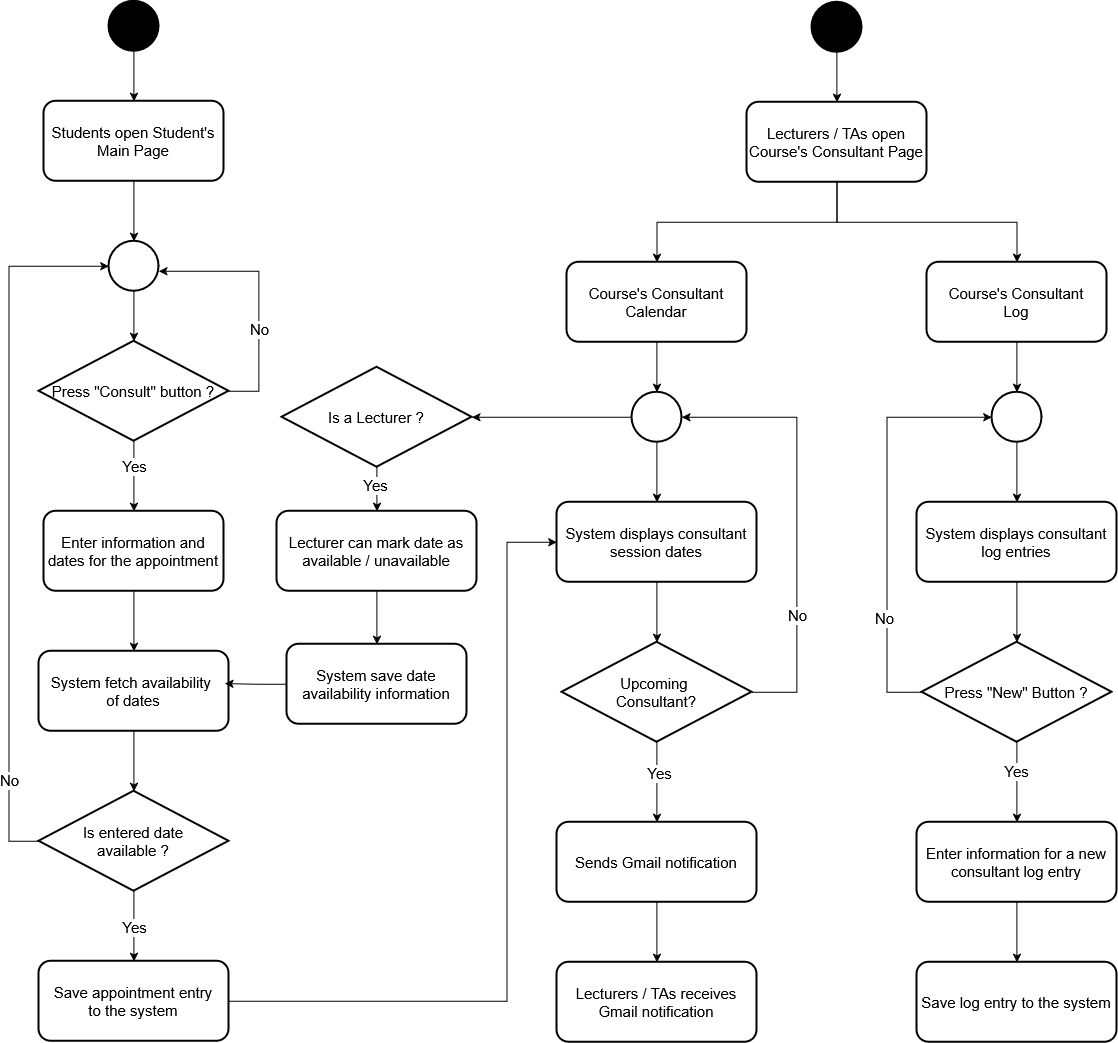

The diagram above was exported from draw.io. Its source (the exported page's mxGraphModel, read from the mxfile embedded in the PNG):
<mxGraphModel dx="2870" dy="1073" grid="1" gridSize="10" guides="1" tooltips="1" connect="1" arrows="1" fold="1" page="1" pageScale="1" pageWidth="850" pageHeight="1100" math="0" shadow="0">
  <root>
    <mxCell id="0" />
    <mxCell id="1" parent="0" />
    <mxCell id="X0K75_YD90J3YvT5qx2H-31" edge="1" parent="1" source="X0K75_YD90J3YvT5qx2H-1" style="edgeStyle=orthogonalEdgeStyle;rounded=0;orthogonalLoop=1;jettySize=auto;html=1;entryX=0.5;entryY=0;entryDx=0;entryDy=0;" target="X0K75_YD90J3YvT5qx2H-8">
      <mxGeometry relative="1" as="geometry" />
    </mxCell>
    <mxCell id="X0K75_YD90J3YvT5qx2H-1" parent="1" style="strokeWidth=2;html=1;shape=mxgraph.flowchart.start_2;whiteSpace=wrap;fillColor=none;" value="" vertex="1">
      <mxGeometry height="50" width="50" x="175" y="450" as="geometry" />
    </mxCell>
    <mxCell id="X0K75_YD90J3YvT5qx2H-28" edge="1" parent="1" source="X0K75_YD90J3YvT5qx2H-2" style="edgeStyle=orthogonalEdgeStyle;rounded=0;orthogonalLoop=1;jettySize=auto;html=1;entryX=0.5;entryY=0;entryDx=0;entryDy=0;" target="X0K75_YD90J3YvT5qx2H-7">
      <mxGeometry relative="1" as="geometry" />
    </mxCell>
    <mxCell id="X0K75_YD90J3YvT5qx2H-29" edge="1" parent="1" source="X0K75_YD90J3YvT5qx2H-2" style="edgeStyle=orthogonalEdgeStyle;rounded=0;orthogonalLoop=1;jettySize=auto;html=1;entryX=0.5;entryY=0;entryDx=0;entryDy=0;" target="X0K75_YD90J3YvT5qx2H-5">
      <mxGeometry relative="1" as="geometry" />
    </mxCell>
    <mxCell id="X0K75_YD90J3YvT5qx2H-2" parent="1" style="rounded=1;whiteSpace=wrap;html=1;fontSize=15;strokeWidth=2;" value="Lecturers / TAs open Course's Consultant Page" vertex="1">
      <mxGeometry height="80" width="180" x="290" y="160" as="geometry" />
    </mxCell>
    <mxCell id="X0K75_YD90J3YvT5qx2H-27" edge="1" parent="1" source="X0K75_YD90J3YvT5qx2H-4" style="edgeStyle=orthogonalEdgeStyle;rounded=0;orthogonalLoop=1;jettySize=auto;html=1;entryX=0.5;entryY=0;entryDx=0;entryDy=0;" target="X0K75_YD90J3YvT5qx2H-2">
      <mxGeometry relative="1" as="geometry" />
    </mxCell>
    <mxCell id="X0K75_YD90J3YvT5qx2H-4" parent="1" style="strokeWidth=2;html=1;shape=mxgraph.flowchart.start_2;whiteSpace=wrap;fillColor=light-dark(#000000,#000000);" value="" vertex="1">
      <mxGeometry height="50" width="50" x="355" y="60" as="geometry" />
    </mxCell>
    <mxCell id="X0K75_YD90J3YvT5qx2H-5" parent="1" style="rounded=1;whiteSpace=wrap;html=1;fontSize=15;strokeWidth=2;" value="Course's Consultant Calendar" vertex="1">
      <mxGeometry height="80" width="180" x="110" y="320" as="geometry" />
    </mxCell>
    <mxCell id="X0K75_YD90J3YvT5qx2H-37" edge="1" parent="1" source="X0K75_YD90J3YvT5qx2H-6" style="edgeStyle=orthogonalEdgeStyle;rounded=0;orthogonalLoop=1;jettySize=auto;html=1;entryX=0.5;entryY=0;entryDx=0;entryDy=0;" target="X0K75_YD90J3YvT5qx2H-17">
      <mxGeometry relative="1" as="geometry" />
    </mxCell>
    <mxCell id="X0K75_YD90J3YvT5qx2H-56" connectable="0" parent="X0K75_YD90J3YvT5qx2H-37" style="edgeLabel;html=1;align=center;verticalAlign=middle;resizable=0;points=[];fontSize=15;" value="Yes" vertex="1">
      <mxGeometry relative="1" x="-0.2393" y="2" as="geometry">
        <mxPoint as="offset" />
      </mxGeometry>
    </mxCell>
    <mxCell id="X0K75_YD90J3YvT5qx2H-6" parent="1" style="strokeWidth=2;html=1;shape=mxgraph.flowchart.decision;whiteSpace=wrap;fontSize=15;" value="&lt;div&gt;Upcoming&amp;nbsp;&lt;/div&gt;&lt;div&gt;Consultant?&lt;/div&gt;" vertex="1">
      <mxGeometry height="100" width="190" x="105" y="700" as="geometry" />
    </mxCell>
    <mxCell id="X0K75_YD90J3YvT5qx2H-7" parent="1" style="rounded=1;whiteSpace=wrap;html=1;fontSize=15;strokeWidth=2;" value="&lt;div&gt;Course's Consultant&lt;/div&gt;&lt;div&gt;Log&lt;/div&gt;" vertex="1">
      <mxGeometry height="80" width="180" x="470" y="320" as="geometry" />
    </mxCell>
    <mxCell id="X0K75_YD90J3YvT5qx2H-8" parent="1" style="rounded=1;whiteSpace=wrap;html=1;fontSize=15;strokeWidth=2;" value="System displays consultant session dates" vertex="1">
      <mxGeometry height="80" width="200" x="100" y="560" as="geometry" />
    </mxCell>
    <mxCell id="X0K75_YD90J3YvT5qx2H-41" edge="1" parent="1" source="X0K75_YD90J3YvT5qx2H-10" style="edgeStyle=orthogonalEdgeStyle;rounded=0;orthogonalLoop=1;jettySize=auto;html=1;entryX=0.5;entryY=0;entryDx=0;entryDy=0;" target="X0K75_YD90J3YvT5qx2H-18">
      <mxGeometry relative="1" as="geometry" />
    </mxCell>
    <mxCell id="X0K75_YD90J3YvT5qx2H-10" parent="1" style="rounded=1;whiteSpace=wrap;html=1;fontSize=15;strokeWidth=2;" value="Enter information for a new consultant log entry" vertex="1">
      <mxGeometry height="80" width="200" x="460" y="880" as="geometry" />
    </mxCell>
    <mxCell id="X0K75_YD90J3YvT5qx2H-11" parent="1" style="rounded=1;whiteSpace=wrap;html=1;fontSize=15;strokeWidth=2;" value="Lecturers / TAs receives Gmail notification" vertex="1">
      <mxGeometry height="80" width="200" x="100" y="1020" as="geometry" />
    </mxCell>
    <mxCell id="X0K75_YD90J3YvT5qx2H-34" edge="1" parent="1" source="X0K75_YD90J3YvT5qx2H-12" style="edgeStyle=orthogonalEdgeStyle;rounded=0;orthogonalLoop=1;jettySize=auto;html=1;" target="X0K75_YD90J3YvT5qx2H-14">
      <mxGeometry relative="1" as="geometry" />
    </mxCell>
    <mxCell id="X0K75_YD90J3YvT5qx2H-12" parent="1" style="strokeWidth=2;html=1;shape=mxgraph.flowchart.start_2;whiteSpace=wrap;fillColor=none;" value="" vertex="1">
      <mxGeometry height="50" width="50" x="535" y="450" as="geometry" />
    </mxCell>
    <mxCell id="X0K75_YD90J3YvT5qx2H-14" parent="1" style="rounded=1;whiteSpace=wrap;html=1;fontSize=15;strokeWidth=2;" value="System displays consultant log entries" vertex="1">
      <mxGeometry height="80" width="200" x="460" y="560" as="geometry" />
    </mxCell>
    <mxCell id="X0K75_YD90J3YvT5qx2H-39" edge="1" parent="1" source="X0K75_YD90J3YvT5qx2H-15" style="edgeStyle=orthogonalEdgeStyle;rounded=0;orthogonalLoop=1;jettySize=auto;html=1;entryX=0.5;entryY=0;entryDx=0;entryDy=0;" target="X0K75_YD90J3YvT5qx2H-10">
      <mxGeometry relative="1" as="geometry" />
    </mxCell>
    <mxCell id="X0K75_YD90J3YvT5qx2H-58" connectable="0" parent="X0K75_YD90J3YvT5qx2H-39" style="edgeLabel;html=1;align=center;verticalAlign=middle;resizable=0;points=[];fontSize=15;" value="Yes" vertex="1">
      <mxGeometry relative="1" x="-0.2958" y="-1" as="geometry">
        <mxPoint as="offset" />
      </mxGeometry>
    </mxCell>
    <mxCell id="X0K75_YD90J3YvT5qx2H-15" parent="1" style="strokeWidth=2;html=1;shape=mxgraph.flowchart.decision;whiteSpace=wrap;fontSize=15;" value="Press &quot;New&quot; Button ?" vertex="1">
      <mxGeometry height="100" width="190" x="465" y="700" as="geometry" />
    </mxCell>
    <mxCell id="X0K75_YD90J3YvT5qx2H-40" edge="1" parent="1" source="X0K75_YD90J3YvT5qx2H-17" style="edgeStyle=orthogonalEdgeStyle;rounded=0;orthogonalLoop=1;jettySize=auto;html=1;entryX=0.5;entryY=0;entryDx=0;entryDy=0;" target="X0K75_YD90J3YvT5qx2H-11">
      <mxGeometry relative="1" as="geometry" />
    </mxCell>
    <mxCell id="X0K75_YD90J3YvT5qx2H-17" parent="1" style="rounded=1;whiteSpace=wrap;html=1;fontSize=15;strokeWidth=2;" value="Sends Gmail notification" vertex="1">
      <mxGeometry height="80" width="200" x="100" y="880" as="geometry" />
    </mxCell>
    <mxCell id="X0K75_YD90J3YvT5qx2H-18" parent="1" style="rounded=1;whiteSpace=wrap;html=1;fontSize=15;strokeWidth=2;" value="Save log entry to the system" vertex="1">
      <mxGeometry height="80" width="200" x="460" y="1020" as="geometry" />
    </mxCell>
    <mxCell id="X0K75_YD90J3YvT5qx2H-42" edge="1" parent="1" source="X0K75_YD90J3YvT5qx2H-19" style="edgeStyle=orthogonalEdgeStyle;rounded=0;orthogonalLoop=1;jettySize=auto;html=1;entryX=0.5;entryY=0;entryDx=0;entryDy=0;" target="X0K75_YD90J3YvT5qx2H-20">
      <mxGeometry relative="1" as="geometry" />
    </mxCell>
    <mxCell id="X0K75_YD90J3YvT5qx2H-19" parent="1" style="strokeWidth=2;html=1;shape=mxgraph.flowchart.start_2;whiteSpace=wrap;fillColor=light-dark(#000000,#000000);" value="" vertex="1">
      <mxGeometry height="50" width="50" x="-348" y="59" as="geometry" />
    </mxCell>
    <mxCell id="X0K75_YD90J3YvT5qx2H-20" parent="1" style="rounded=1;whiteSpace=wrap;html=1;fontSize=15;strokeWidth=2;" value="Students open Student's Main Page" vertex="1">
      <mxGeometry height="80" width="180" x="-413" y="159" as="geometry" />
    </mxCell>
    <mxCell id="X0K75_YD90J3YvT5qx2H-46" edge="1" parent="1" source="X0K75_YD90J3YvT5qx2H-21" style="edgeStyle=orthogonalEdgeStyle;rounded=0;orthogonalLoop=1;jettySize=auto;html=1;entryX=0.5;entryY=0;entryDx=0;entryDy=0;" target="X0K75_YD90J3YvT5qx2H-24">
      <mxGeometry relative="1" as="geometry" />
    </mxCell>
    <mxCell id="X0K75_YD90J3YvT5qx2H-53" connectable="0" parent="X0K75_YD90J3YvT5qx2H-46" style="edgeLabel;html=1;align=center;verticalAlign=middle;resizable=0;points=[];fontSize=15;" value="Yes" vertex="1">
      <mxGeometry relative="1" x="-0.3265" y="-2" as="geometry">
        <mxPoint x="2" as="offset" />
      </mxGeometry>
    </mxCell>
    <mxCell id="X0K75_YD90J3YvT5qx2H-21" parent="1" style="strokeWidth=2;html=1;shape=mxgraph.flowchart.decision;whiteSpace=wrap;fontSize=15;" value="Press &quot;Consult&quot; button ?" vertex="1">
      <mxGeometry height="100" width="190" x="-418" y="399" as="geometry" />
    </mxCell>
    <mxCell id="X0K75_YD90J3YvT5qx2H-23" parent="1" style="strokeWidth=2;html=1;shape=mxgraph.flowchart.start_2;whiteSpace=wrap;fillColor=none;" value="" vertex="1">
      <mxGeometry height="50" width="50" x="-348" y="299" as="geometry" />
    </mxCell>
    <mxCell id="X0K75_YD90J3YvT5qx2H-61" edge="1" parent="1" source="X0K75_YD90J3YvT5qx2H-24" style="edgeStyle=orthogonalEdgeStyle;rounded=0;orthogonalLoop=1;jettySize=auto;html=1;entryX=0.5;entryY=0;entryDx=0;entryDy=0;" target="X0K75_YD90J3YvT5qx2H-25">
      <mxGeometry relative="1" as="geometry" />
    </mxCell>
    <mxCell id="X0K75_YD90J3YvT5qx2H-24" parent="1" style="rounded=1;whiteSpace=wrap;html=1;fontSize=15;strokeWidth=2;" value="Enter information and dates for the appointment" vertex="1">
      <mxGeometry height="80" width="180" x="-413" y="569" as="geometry" />
    </mxCell>
    <mxCell id="X0K75_YD90J3YvT5qx2H-25" parent="1" style="rounded=1;whiteSpace=wrap;html=1;fontSize=15;strokeWidth=2;" value="&lt;div&gt;System fetch availability&amp;nbsp;&lt;/div&gt;&lt;div&gt;of dates&lt;/div&gt;" vertex="1">
      <mxGeometry height="80" width="190" x="-418" y="709" as="geometry" />
    </mxCell>
    <mxCell id="X0K75_YD90J3YvT5qx2H-30" edge="1" parent="1" source="X0K75_YD90J3YvT5qx2H-5" style="edgeStyle=orthogonalEdgeStyle;rounded=0;orthogonalLoop=1;jettySize=auto;html=1;entryX=0.5;entryY=0;entryDx=0;entryDy=0;entryPerimeter=0;" target="X0K75_YD90J3YvT5qx2H-1">
      <mxGeometry relative="1" as="geometry" />
    </mxCell>
    <mxCell id="X0K75_YD90J3YvT5qx2H-33" edge="1" parent="1" source="X0K75_YD90J3YvT5qx2H-7" style="edgeStyle=orthogonalEdgeStyle;rounded=0;orthogonalLoop=1;jettySize=auto;html=1;entryX=0.5;entryY=0;entryDx=0;entryDy=0;entryPerimeter=0;" target="X0K75_YD90J3YvT5qx2H-12">
      <mxGeometry relative="1" as="geometry" />
    </mxCell>
    <mxCell id="X0K75_YD90J3YvT5qx2H-35" edge="1" parent="1" source="X0K75_YD90J3YvT5qx2H-8" style="edgeStyle=orthogonalEdgeStyle;rounded=0;orthogonalLoop=1;jettySize=auto;html=1;entryX=0.5;entryY=0;entryDx=0;entryDy=0;entryPerimeter=0;" target="X0K75_YD90J3YvT5qx2H-6">
      <mxGeometry relative="1" as="geometry" />
    </mxCell>
    <mxCell id="X0K75_YD90J3YvT5qx2H-36" edge="1" parent="1" source="X0K75_YD90J3YvT5qx2H-14" style="edgeStyle=orthogonalEdgeStyle;rounded=0;orthogonalLoop=1;jettySize=auto;html=1;entryX=0.5;entryY=0;entryDx=0;entryDy=0;entryPerimeter=0;" target="X0K75_YD90J3YvT5qx2H-15">
      <mxGeometry relative="1" as="geometry" />
    </mxCell>
    <mxCell id="X0K75_YD90J3YvT5qx2H-43" edge="1" parent="1" source="X0K75_YD90J3YvT5qx2H-20" style="edgeStyle=orthogonalEdgeStyle;rounded=0;orthogonalLoop=1;jettySize=auto;html=1;entryX=0.5;entryY=0;entryDx=0;entryDy=0;entryPerimeter=0;" target="X0K75_YD90J3YvT5qx2H-23">
      <mxGeometry relative="1" as="geometry" />
    </mxCell>
    <mxCell id="X0K75_YD90J3YvT5qx2H-45" edge="1" parent="1" source="X0K75_YD90J3YvT5qx2H-23" style="edgeStyle=orthogonalEdgeStyle;rounded=0;orthogonalLoop=1;jettySize=auto;html=1;entryX=0.5;entryY=0;entryDx=0;entryDy=0;entryPerimeter=0;" target="X0K75_YD90J3YvT5qx2H-21">
      <mxGeometry relative="1" as="geometry" />
    </mxCell>
    <mxCell id="X0K75_YD90J3YvT5qx2H-50" edge="1" parent="1" source="X0K75_YD90J3YvT5qx2H-6" style="edgeStyle=orthogonalEdgeStyle;rounded=0;orthogonalLoop=1;jettySize=auto;html=1;entryX=1;entryY=0.5;entryDx=0;entryDy=0;entryPerimeter=0;" target="X0K75_YD90J3YvT5qx2H-1">
      <mxGeometry relative="1" as="geometry">
        <Array as="points">
          <mxPoint x="340" y="750" />
          <mxPoint x="340" y="475" />
        </Array>
      </mxGeometry>
    </mxCell>
    <mxCell id="X0K75_YD90J3YvT5qx2H-57" connectable="0" parent="X0K75_YD90J3YvT5qx2H-50" style="edgeLabel;html=1;align=center;verticalAlign=middle;resizable=0;points=[];fontSize=15;" value="No" vertex="1">
      <mxGeometry relative="1" x="-0.4377" as="geometry">
        <mxPoint as="offset" />
      </mxGeometry>
    </mxCell>
    <mxCell id="X0K75_YD90J3YvT5qx2H-51" edge="1" parent="1" source="X0K75_YD90J3YvT5qx2H-15" style="edgeStyle=orthogonalEdgeStyle;rounded=0;orthogonalLoop=1;jettySize=auto;html=1;entryX=0;entryY=0.5;entryDx=0;entryDy=0;entryPerimeter=0;" target="X0K75_YD90J3YvT5qx2H-12">
      <mxGeometry relative="1" as="geometry">
        <Array as="points">
          <mxPoint x="430" y="750" />
          <mxPoint x="430" y="475" />
        </Array>
      </mxGeometry>
    </mxCell>
    <mxCell id="X0K75_YD90J3YvT5qx2H-59" connectable="0" parent="X0K75_YD90J3YvT5qx2H-51" style="edgeLabel;html=1;align=center;verticalAlign=middle;resizable=0;points=[];fontSize=15;" value="No" vertex="1">
      <mxGeometry relative="1" x="-0.4691" y="3" as="geometry">
        <mxPoint as="offset" />
      </mxGeometry>
    </mxCell>
    <mxCell id="X0K75_YD90J3YvT5qx2H-52" edge="1" parent="1" source="X0K75_YD90J3YvT5qx2H-21" style="edgeStyle=orthogonalEdgeStyle;rounded=0;orthogonalLoop=1;jettySize=auto;html=1;entryX=1;entryY=0.6;entryDx=0;entryDy=0;entryPerimeter=0;" target="X0K75_YD90J3YvT5qx2H-23">
      <mxGeometry relative="1" as="geometry">
        <Array as="points">
          <mxPoint x="-198" y="449.03" />
          <mxPoint x="-198" y="329.03" />
        </Array>
      </mxGeometry>
    </mxCell>
    <mxCell id="X0K75_YD90J3YvT5qx2H-55" connectable="0" parent="X0K75_YD90J3YvT5qx2H-52" style="edgeLabel;html=1;align=center;verticalAlign=middle;resizable=0;points=[];fontSize=15;" value="No" vertex="1">
      <mxGeometry relative="1" x="-0.2603" as="geometry">
        <mxPoint as="offset" />
      </mxGeometry>
    </mxCell>
    <mxCell id="X0K75_YD90J3YvT5qx2H-64" edge="1" parent="1" source="X0K75_YD90J3YvT5qx2H-60" style="edgeStyle=orthogonalEdgeStyle;rounded=0;orthogonalLoop=1;jettySize=auto;html=1;entryX=0.5;entryY=0;entryDx=0;entryDy=0;" target="X0K75_YD90J3YvT5qx2H-63">
      <mxGeometry relative="1" as="geometry" />
    </mxCell>
    <mxCell id="X0K75_YD90J3YvT5qx2H-65" connectable="0" parent="X0K75_YD90J3YvT5qx2H-64" style="edgeLabel;html=1;align=center;verticalAlign=middle;resizable=0;points=[];fontSize=15;" value="Yes" vertex="1">
      <mxGeometry relative="1" x="-0.1862" y="2" as="geometry">
        <mxPoint x="-2" y="7" as="offset" />
      </mxGeometry>
    </mxCell>
    <mxCell id="X0K75_YD90J3YvT5qx2H-60" parent="1" style="strokeWidth=2;html=1;shape=mxgraph.flowchart.decision;whiteSpace=wrap;fontSize=15;" value="&lt;div&gt;Is entered date&lt;/div&gt;&lt;div&gt;available ?&lt;/div&gt;" vertex="1">
      <mxGeometry height="100" width="190" x="-418" y="849" as="geometry" />
    </mxCell>
    <mxCell id="X0K75_YD90J3YvT5qx2H-62" edge="1" parent="1" source="X0K75_YD90J3YvT5qx2H-25" style="edgeStyle=orthogonalEdgeStyle;rounded=0;orthogonalLoop=1;jettySize=auto;html=1;entryX=0.5;entryY=0;entryDx=0;entryDy=0;entryPerimeter=0;" target="X0K75_YD90J3YvT5qx2H-60">
      <mxGeometry relative="1" as="geometry" />
    </mxCell>
    <mxCell id="X0K75_YD90J3YvT5qx2H-68" edge="1" parent="1" source="X0K75_YD90J3YvT5qx2H-63" style="edgeStyle=orthogonalEdgeStyle;rounded=0;orthogonalLoop=1;jettySize=auto;html=1;entryX=0;entryY=0.5;entryDx=0;entryDy=0;" target="X0K75_YD90J3YvT5qx2H-8">
      <mxGeometry relative="1" as="geometry">
        <Array as="points">
          <mxPoint x="50" y="1059.06" />
          <mxPoint x="50" y="600" />
        </Array>
      </mxGeometry>
    </mxCell>
    <mxCell id="X0K75_YD90J3YvT5qx2H-63" parent="1" style="rounded=1;whiteSpace=wrap;html=1;fontSize=15;strokeWidth=2;" value="&lt;div&gt;Save appointment entry&lt;/div&gt;&lt;div&gt;to the system&lt;/div&gt;" vertex="1">
      <mxGeometry height="80" width="190" x="-418" y="1019" as="geometry" />
    </mxCell>
    <mxCell id="X0K75_YD90J3YvT5qx2H-66" edge="1" parent="1" source="X0K75_YD90J3YvT5qx2H-60" style="edgeStyle=orthogonalEdgeStyle;rounded=0;orthogonalLoop=1;jettySize=auto;html=1;entryX=0;entryY=0.5;entryDx=0;entryDy=0;entryPerimeter=0;" target="X0K75_YD90J3YvT5qx2H-23">
      <mxGeometry relative="1" as="geometry">
        <Array as="points">
          <mxPoint x="-448" y="899" />
          <mxPoint x="-448" y="324" />
        </Array>
      </mxGeometry>
    </mxCell>
    <mxCell id="X0K75_YD90J3YvT5qx2H-67" connectable="0" parent="X0K75_YD90J3YvT5qx2H-66" style="edgeLabel;html=1;align=center;verticalAlign=middle;resizable=0;points=[];fontSize=15;" value="No" vertex="1">
      <mxGeometry relative="1" x="-0.742" as="geometry">
        <mxPoint as="offset" />
      </mxGeometry>
    </mxCell>
    <mxCell id="X0K75_YD90J3YvT5qx2H-89" edge="1" parent="1" source="X0K75_YD90J3YvT5qx2H-76" style="edgeStyle=orthogonalEdgeStyle;rounded=0;orthogonalLoop=1;jettySize=auto;html=1;entryX=0.5;entryY=0;entryDx=0;entryDy=0;" target="X0K75_YD90J3YvT5qx2H-79">
      <mxGeometry relative="1" as="geometry" />
    </mxCell>
    <mxCell id="X0K75_YD90J3YvT5qx2H-76" parent="1" style="rounded=1;whiteSpace=wrap;html=1;fontSize=15;strokeWidth=2;" value="Lecturer can mark date as available / unavailable" vertex="1">
      <mxGeometry height="80" width="200" x="-180" y="569" as="geometry" />
    </mxCell>
    <mxCell id="X0K75_YD90J3YvT5qx2H-96" edge="1" parent="1" source="X0K75_YD90J3YvT5qx2H-77" style="edgeStyle=orthogonalEdgeStyle;rounded=0;orthogonalLoop=1;jettySize=auto;html=1;" target="X0K75_YD90J3YvT5qx2H-76">
      <mxGeometry relative="1" as="geometry" />
    </mxCell>
    <mxCell id="X0K75_YD90J3YvT5qx2H-97" connectable="0" parent="X0K75_YD90J3YvT5qx2H-96" style="edgeLabel;html=1;align=center;verticalAlign=middle;resizable=0;points=[];fontSize=15;" value="Yes" vertex="1">
      <mxGeometry relative="1" x="-0.2023" y="-2" as="geometry">
        <mxPoint as="offset" />
      </mxGeometry>
    </mxCell>
    <mxCell id="X0K75_YD90J3YvT5qx2H-77" parent="1" style="strokeWidth=2;html=1;shape=mxgraph.flowchart.decision;whiteSpace=wrap;fontSize=15;" value="Is a Lecturer ?" vertex="1">
      <mxGeometry height="100" width="190" x="-175" y="425" as="geometry" />
    </mxCell>
    <mxCell id="X0K75_YD90J3YvT5qx2H-79" parent="1" style="rounded=1;whiteSpace=wrap;html=1;fontSize=15;strokeWidth=2;" value="System save date availability information" vertex="1">
      <mxGeometry height="80" width="180" x="-170" y="702" as="geometry" />
    </mxCell>
    <mxCell id="X0K75_YD90J3YvT5qx2H-95" edge="1" parent="1" source="X0K75_YD90J3YvT5qx2H-1" style="edgeStyle=orthogonalEdgeStyle;rounded=0;orthogonalLoop=1;jettySize=auto;html=1;entryX=1;entryY=0.5;entryDx=0;entryDy=0;entryPerimeter=0;" target="X0K75_YD90J3YvT5qx2H-77">
      <mxGeometry relative="1" as="geometry">
        <Array as="points">
          <mxPoint x="50" y="475" />
          <mxPoint x="50" y="475" />
        </Array>
      </mxGeometry>
    </mxCell>
    <mxCell id="X0K75_YD90J3YvT5qx2H-101" edge="1" parent="1" source="X0K75_YD90J3YvT5qx2H-79" style="edgeStyle=orthogonalEdgeStyle;rounded=0;orthogonalLoop=1;jettySize=auto;html=1;entryX=0.979;entryY=0.405;entryDx=0;entryDy=0;entryPerimeter=0;" target="X0K75_YD90J3YvT5qx2H-25">
      <mxGeometry relative="1" as="geometry" />
    </mxCell>
  </root>
</mxGraphModel>